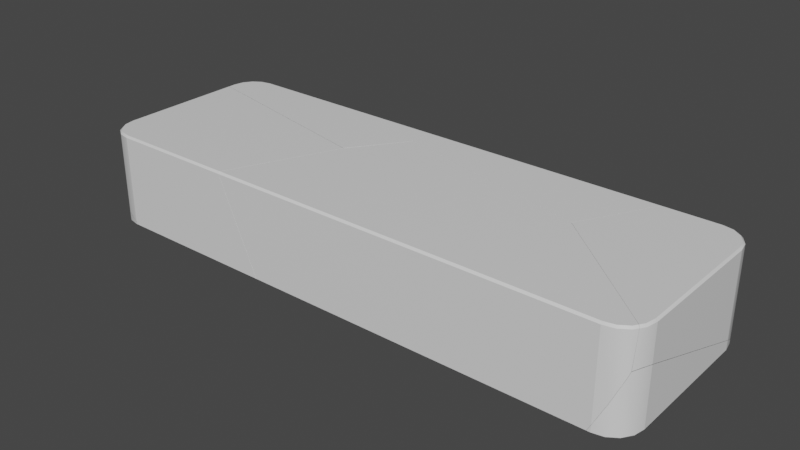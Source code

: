 # Source: 2x6x1_Fractured.blend  (saved by Blender 2.91.10; exported with 4.5.12 LTS)
import bpy
from mathutils import Matrix  # noqa: F401  (used for matrix-valued properties, if any)

bpy.ops.wm.read_factory_settings(use_empty=True)
scene = bpy.context.scene
scene.name = 'Scene'

# ---- collections
col_collection = bpy.data.collections.new('Collection'); scene.collection.children.link(col_collection)

# ---- materials (node trees are filled in below, after node groups)
mat_material_002 = bpy.data.materials.new('Material.002')
mat_material_002.alpha_threshold = 0.0
mat_material_002.use_transparent_shadow = False
mat_material_002.line_color = (0.0, 0.0, 0.0, 1.0)

# ---- material node trees
mat_material_002.use_nodes = True; mat_material_002.node_tree.nodes.clear()
_N = mat_material_002.node_tree.nodes; _L = mat_material_002.node_tree.links
n0 = _N.new('ShaderNodeOutputMaterial'); n0.name = 'Material Output'; n0.location = (300, 300)
n1 = _N.new('ShaderNodeBsdfPrincipled'); n1.name = 'Principled BSDF'; n1.location = (10, 300)
n1.distribution = 'GGX'
n1.subsurface_method = 'BURLEY'
n1.inputs[2].default_value = 0.4
n1.inputs[3].default_value = 1.45
n1.inputs[27].default_value = (0.0, 0.0, 0.0, 1.0)
n1.inputs[28].default_value = 1.0
_L.new(n1.outputs[0], n0.inputs[0])
n0.is_active_output = True

# ---- world
world_world = bpy.data.worlds.new('World'); scene.world = world_world
world_world.use_nodes = True; world_world.node_tree.nodes.clear()
_N = world_world.node_tree.nodes; _L = world_world.node_tree.links
n0 = _N.new('ShaderNodeOutputWorld'); n0.name = 'World Output'; n0.location = (300, 300)
n1 = _N.new('ShaderNodeBackground'); n1.name = 'Background'; n1.location = (10, 300)
n1.inputs[0].default_value = (0.05088, 0.05088, 0.05088, 1.0)
_L.new(n1.outputs[0], n0.inputs[0])
n0.is_active_output = True
world_world.color = (0.05088, 0.05088, 0.05088)
world_world.use_sun_shadow = False
world_world.sun_shadow_jitter_overblur = 0.0

# ---- meshes
me_2x6x1_fractured_cell_007 = bpy.data.meshes.new('2x6x1 Fractured_cell.007')
me_2x6x1_fractured_cell_007.from_pydata([(0.2759, 0.3429, 0.4474), (0.2959, 0.3449, 0.4274), (-0.002178, 0.621, 0.4474), (-0.0002082, 0.641, 0.4274), (0.2545, 0.4504, 0.4474), (0.2733, 0.4582, 0.4274), (0.1947, 0.5399, 0.4474), (0.2092, 0.5543, 0.4274), (0.1053, 0.5996, 0.4474), (0.1131, 0.6185, 0.4274), (0.2759, -1.061, 0.4474), (0.2959, -1.063, 0.4274), (0.2545, -1.168, 0.4474), (0.2733, -1.176, 0.4274), (-0.002178, 0.621, -0.5526), (-0.0002082, 0.641, -0.5326), (0.1053, 0.5996, -0.5526), (0.1131, 0.6185, -0.5326), (0.1947, 0.5399, -0.5526), (0.2092, 0.5543, -0.5326), (0.2395, -1.227, 0.4274), (-0.5702, 0.641, -0.5326), (-0.5647, 0.641, 0.4274), (-0.5755, 0.621, 0.4474), (-0.5669, 0.6369, 0.4316), (-0.5812, 0.621, -0.5526), (0.2959, -0.3534, -0.189), (0.2959, 0.3449, -0.4337), (0.2959, -1.063, 0.05971), (0.2231, 0.4974, -0.5526), (0.2461, 0.499, -0.5326), (0.2356, -1.233, 0.3217), (-0.313, -0.8353, -0.5526), (-1.015, -0.1708, -0.5526), (-1.036, -0.2094, -0.5526), (-0.3014, -0.8452, -0.5526), (-0.9984, -0.153, 0.4474), (0.2251, -1.212, 0.4474), (0.2733, 0.4582, -0.4937), (0.2532, 0.4883, -0.5224), (0.2261, -1.247, 0.06162), (0.2733, -1.176, 0.07921), (0.2545, 0.4504, 0.4474), (0.2759, 0.3429, 0.4474), (0.2959, 0.3449, 0.4274), (0.2733, 0.4582, 0.4274), (0.1947, 0.5399, 0.4474), (0.2092, 0.5543, 0.4274), (0.1053, 0.5996, 0.4474), (0.1131, 0.6185, 0.4274), (-0.002178, 0.621, 0.4474), (-0.0002082, 0.641, 0.4274), (0.2759, -1.061, 0.4474), (0.2545, -1.168, 0.4474), (0.2733, -1.176, 0.4274), (0.2959, -1.063, 0.4274), (0.1947, 0.5399, -0.5526), (0.1053, 0.5996, -0.5526), (0.1131, 0.6185, -0.5326), (0.2092, 0.5543, -0.5326), (-0.002178, 0.621, -0.5526), (-0.0002082, 0.641, -0.5326), (-0.5702, 0.641, -0.5326), (-0.5702, 0.641, -0.5326), (-0.5647, 0.641, 0.4274), (-0.5647, 0.641, 0.4274), (-1.015, -0.1708, -0.5526), (-0.5812, 0.621, -0.5526), (-0.5812, 0.621, -0.5526), (0.2231, 0.4974, -0.5526), (0.2231, 0.4974, -0.5526), (-0.3014, -0.8452, -0.5526), (-0.313, -0.8353, -0.5526), (-1.036, -0.2094, -0.5526), (0.2251, -1.212, 0.4474), (0.2251, -1.212, 0.4474), (-0.5755, 0.621, 0.4474), (-0.5755, 0.621, 0.4474), (-0.9984, -0.153, 0.4474), (0.2461, 0.499, -0.5326), (0.2461, 0.499, -0.5326), (0.2733, 0.4582, -0.4937), (0.2532, 0.4883, -0.5224), (0.2959, 0.3449, -0.4337), (0.2395, -1.227, 0.4274), (0.2395, -1.227, 0.4274), (0.2356, -1.233, 0.3217), (0.2261, -1.247, 0.06162), (0.2733, -1.176, 0.07921), (0.2959, -1.063, 0.05971), (-0.5669, 0.6369, 0.4316), (0.2959, -0.3534, -0.189)], [], [(7, 19, 17, 9), (42, 43, 44, 45), (46, 42, 45, 47), (48, 46, 47, 49), (50, 48, 49, 51), (52, 53, 54, 55), (43, 52, 55, 44), (56, 57, 58, 59), (57, 60, 61, 58), (9, 17, 15, 3), (3, 15, 62, 64), (66, 67, 14, 16, 18, 69, 71, 72, 73), (74, 12, 10, 0, 4, 6, 8, 2, 76, 78), (79, 19, 7, 5, 81, 82), (81, 5, 1, 83), (88, 13, 84, 86, 87), (89, 11, 13, 88), (85, 54, 53, 75), (77, 50, 51, 65, 90), (83, 1, 11, 89, 91), (59, 80, 70, 56), (63, 61, 60, 68), (24, 33, 34, 36, 23), (33, 24, 22, 21, 25), (30, 39, 26, 28, 41, 40, 35, 29), (40, 31, 32, 35), (27, 26, 39, 38), (37, 36, 34, 32, 31, 20)])
me_2x6x1_fractured_cell_007.polygons.foreach_set('use_smooth', [1, 1, 1, 1, 1, 1, 1, 1, 1, 1, 0, 1, 1, 1, 1, 1, 1, 1, 1, 0, 1, 1, 0, 0, 0, 0, 0, 0])
_k = set([(0, 4), (0, 10), (1, 5), (1, 11), (2, 8), (2, 76), (3, 9), (3, 64), (4, 6), (5, 7), (6, 8), (7, 9), (10, 12), (11, 13), (12, 74), (13, 84), (14, 16), (14, 67), (15, 17), (15, 62), (16, 18), (17, 19), (18, 69), (19, 79), (20, 31), (20, 37), (21, 22), (21, 25), (22, 24), (23, 24), (23, 36), (25, 33), (26, 27), (26, 28), (27, 38), (28, 41), (29, 30), (29, 35), (30, 39), (31, 40), (32, 34), (32, 35), (33, 34), (36, 37), (38, 39), (40, 41), (42, 43), (42, 46), (43, 52), (44, 45), (44, 55), (45, 47), (46, 48), (47, 49), (48, 50), (49, 51), (50, 77), (51, 65), (52, 53), (53, 75), (54, 55), (54, 85), (56, 57), (56, 70), (57, 60), (58, 59), (58, 61), (59, 80), (60, 68), (61, 63), (62, 64), (63, 68), (65, 90), (66, 67), (66, 73), (69, 71), (70, 80), (71, 72), (72, 73), (74, 78), (75, 85), (76, 78), (77, 90), (79, 82), (81, 82), (81, 83), (83, 91), (84, 86), (86, 87), (87, 88), (88, 89), (89, 91)])
me_2x6x1_fractured_cell_007.attributes.new('sharp_edge', 'BOOLEAN', 'EDGE').data.foreach_set('value', [ (min(e.vertices), max(e.vertices)) in _k for e in me_2x6x1_fractured_cell_007.edges])
_uv = me_2x6x1_fractured_cell_007.uv_layers.new(name='UVMap')
_uv.uv.foreach_set('vector', [0.626, 0.5036, 0.374, 0.5036, 0.37, 0.4857, 0.63, 0.4857, 0.6278, 0.523, 0.6271, 0.537, 0.6225, 0.537, 0.6234, 0.5228, 0.6304, 0.5054, 0.6278, 0.523, 0.6234, 0.5228, 0.626, 0.5036, 0.6359, 0.4907, 0.6304, 0.5054, 0.626, 0.5036, 0.63, 0.4857, 0.6608, 0.5009, 0.6359, 0.4907, 0.6326, 0.4857, 0.662, 0.5, 0.6271, 0.7128, 0.6278, 0.7269, 0.6234, 0.7272, 0.6225, 0.713, 0.6271, 0.537, 0.6271, 0.7128, 0.6225, 0.713, 0.6225, 0.537, 0.3696, 0.5054, 0.3641, 0.4907, 0.37, 0.4857, 0.374, 0.5036, 0.3641, 0.4907, 0.3392, 0.5009, 0.338, 0.5, 0.3674, 0.4857, 0.63, 0.4857, 0.37, 0.4857, 0.3775, 0.463, 0.6225, 0.463, 0.6225, 0.463, 0.3775, 0.463, 0.3775, 0.4444, 0.6225, 0.4446, 0.3129, 0.599, 0.3218, 0.4994, 0.3392, 0.5009, 0.3641, 0.4907, 0.3696, 0.5054, 0.3708, 0.5137, 0.3404, 0.6862, 0.34, 0.6849, 0.3121, 0.6039, 0.6291, 0.7355, 0.6278, 0.7269, 0.6271, 0.7128, 0.6271, 0.537, 0.6278, 0.523, 0.6304, 0.5054, 0.6359, 0.4907, 0.6608, 0.5009, 0.678, 0.4994, 0.6865, 0.5968, 0.3755, 0.5147, 0.374, 0.5036, 0.626, 0.5036, 0.6234, 0.5228, 0.3866, 0.5228, 0.3784, 0.5168, 0.3866, 0.5228, 0.6234, 0.5228, 0.6225, 0.537, 0.4027, 0.537, 0.5339, 0.7272, 0.6234, 0.7272, 0.6248, 0.7373, 0.5974, 0.7385, 0.5298, 0.7413, 0.5287, 0.713, 0.6225, 0.713, 0.6234, 0.7272, 0.5339, 0.7272, 0.6248, 0.7373, 0.6234, 0.7272, 0.6278, 0.7269, 0.6291, 0.7355, 0.678, 0.4994, 0.6608, 0.5009, 0.662, 0.5, 0.6804, 0.5, 0.6799, 0.4999, 0.4027, 0.537, 0.6225, 0.537, 0.6225, 0.713, 0.5287, 0.713, 0.4652, 0.6243, 0.374, 0.5036, 0.3755, 0.5147, 0.3708, 0.5137, 0.3696, 0.5054, 0.3194, 0.5, 0.338, 0.5, 0.3392, 0.5009, 0.3218, 0.4994, 1.0, 0.0602, 1.0, 0.9541, 0.9541, 0.9541, 0.04502, 0.04502, 0.9656, 0.04576, 0.9541, 0.9541, 0.0602, 0.0602, 0.06396, 0.05564, 0.9364, 0.05571, 0.9545, 0.07784, 0.09716, 0.009956, 0.09986, 0.0, 0.5147, 0.0, 0.8785, 0.05421, 0.9453, 0.09684, 1.0, 0.1734, 1.0, 0.9381, 0.107, 0.04467, 0.1734, 0.1734, 1.0, 0.1598, 1.0, 0.9548, 0.9381, 0.9381, 0.6551, 0.4845, 1.0, 0.4853, 1.0, 0.9001, 0.8188, 0.7041, 0.08859, 0.04544, 1.0, 0.04502, 1.0, 0.9541, 0.04524, 0.0, 0.8402, 0.0, 0.07724, 0.06363])
me_2x6x1_fractured_cell_007.materials.append(mat_material_002)
me_2x6x1_fractured_cell_007.use_remesh_fix_poles = True
me_2x6x1_fractured_cell_007.use_remesh_preserve_attributes = False
me_2x6x1_fractured_cell_007.use_mirror_vertex_groups = False
me_2x6x1_fractured_cell_007.update()
me_2x6x1_fractured_cell_007.normals_split_custom_set([tuple(v) for v in zip(*[iter([0.7071, 0.7071, 4.318e-09, 0.7071, 0.7071, 4.318e-09, 0.3827, 0.9239, 0.0, 0.3827, 0.9239, 0.0, 0.6469, 0.268, 0.7139, 0.702, 0.06914, 0.7088, 0.7066, 0.01022, 0.7076, 0.6469, 0.268, 0.7139, 0.4951, 0.4951, 0.7139, 0.6469, 0.268, 0.7139, 0.6469, 0.268, 0.7139, 0.4951, 0.4951, 0.7139, 0.268, 0.6469, 0.7139, 0.4951, 0.4951, 0.7139, 0.4951, 0.4951, 0.7139, 0.268, 0.6469, 0.7139, 0.06914, 0.702, 0.7088, 0.268, 0.6469, 0.7139, 0.268, 0.6469, 0.7139, 0.03965, 0.7039, 0.7092, 0.702, -0.06914, 0.7088, 0.6469, -0.268, 0.7139, 0.6469, -0.268, 0.7139, 0.7066, -0.01022, 0.7076, 0.702, 0.06914, 0.7088, 0.702, -0.06914, 0.7088, 0.7066, -0.01022, 0.7076, 0.7066, 0.01022, 0.7076, 0.4951, 0.4951, -0.7139, 0.268, 0.6469, -0.7139, 0.268, 0.6469, -0.7139, 0.4951, 0.4951, -0.7139, 0.268, 0.6469, -0.7139, 0.06914, 0.702, -0.7088, 0.07219, 0.7224, -0.6877, 0.268, 0.6469, -0.7139, 0.3827, 0.9239, 0.0, 0.3827, 0.9239, 0.0, 0.01481, 0.9999, 8.666e-06, 0.01481, 0.9999, -8.625e-06, 0.0, 1.0, 2.01e-08, 0.0, 1.0, 2.01e-08, 0.0, 1.0, 2.01e-08, 0.0, 1.0, 2.01e-08, 0.0, 0.0, -1.0, 0.0, 0.0, -1.0, 0.0, 0.0, -1.0, 0.0, 0.0, -1.0, 0.0, 0.0, -1.0, 0.0, 0.0, -1.0, 0.0, 0.0, -1.0, 0.0, 0.0, -1.0, 0.0, 0.0, -1.0, 1.982e-08, 0.0, 1.0, 1.982e-08, 0.0, 1.0, 1.982e-08, 0.0, 1.0, 1.982e-08, 0.0, 1.0, 1.982e-08, 0.0, 1.0, 1.982e-08, 0.0, 1.0, 1.982e-08, 0.0, 1.0, 1.982e-08, 0.0, 1.0, 1.982e-08, 0.0, 1.0, 1.982e-08, 0.0, 1.0, 0.8315, 0.5556, 8.47e-09, 0.7071, 0.7071, 4.318e-09, 0.7071, 0.7071, 4.318e-09, 0.9239, 0.3827, 4.318e-09, 0.8955, 0.445, 5.793e-09, 0.8315, 0.5556, 8.47e-09, 0.8955, 0.445, 5.793e-09, 0.9239, 0.3827, 4.318e-09, 0.9808, 0.1951, 0.0, 0.9808, 0.1951, 0.0, 0.9231, -0.3846, 0.0, 0.9239, -0.3827, 0.0, 0.8315, -0.5556, 0.0, 0.8315, -0.5556, 0.0, 0.8315, -0.5556, 0.0, 0.9808, -0.1951, 0.0, 0.9808, -0.1951, 0.0, 0.9239, -0.3827, 0.0, 0.9231, -0.3846, 0.0, 0.5879, -0.3928, 0.7071, 0.6469, -0.268, 0.7139, 0.6469, -0.268, 0.7139, 0.5879, -0.3928, 0.7071, 1.447e-08, 0.7071, 0.7071, 0.06914, 0.702, 0.7088, 0.03965, 0.7039, 0.7092, 1.447e-08, 0.7071, 0.7071, 1.447e-08, 0.7071, 0.7071, 1.0, 8.613e-09, 0.0, 1.0, 8.613e-09, 0.0, 1.0, 8.613e-09, 0.0, 1.0, 8.613e-09, 0.0, 1.0, 8.613e-09, 0.0, 0.4951, 0.4951, -0.7139, 0.5879, 0.3928, -0.7071, 0.5879, 0.3928, -0.7071, 0.4951, 0.4951, -0.7139, 0.0, 0.7071, -0.7071, 0.07219, 0.7224, -0.6877, 0.06914, 0.702, -0.7088, 0.0, 0.7071, -0.7071, -0.8775, 0.4795, 0.006044, -0.8775, 0.4795, 0.006044, -0.8775, 0.4795, 0.006044, -0.8775, 0.4795, 0.006044, -0.8775, 0.4795, 0.006044, -0.877, 0.4804, 0.005029, -0.877, 0.4804, 0.005029, -0.877, 0.4804, 0.005029, -0.877, 0.4804, 0.005029, -0.877, 0.4804, 0.005029, 0.6462, -0.2525, -0.7202, 0.6462, -0.2525, -0.7202, 0.6462, -0.2525, -0.7202, 0.6462, -0.2525, -0.7202, 0.6462, -0.2525, -0.7202, 0.6462, -0.2525, -0.7202, 0.6462, -0.2525, -0.7202, 0.6462, -0.2525, -0.7202, -0.6511, -0.7562, 0.0647, -0.6511, -0.7562, 0.0647, -0.6511, -0.7562, 0.0647, -0.6511, -0.7562, 0.0647, 0.6477, -0.252, -0.7191, 0.6477, -0.252, -0.7191, 0.6477, -0.252, -0.7191, 0.6477, -0.252, -0.7191, -0.6531, -0.7543, 0.06698, -0.6531, -0.7543, 0.06698, -0.6531, -0.7543, 0.06698, -0.6531, -0.7543, 0.06698, -0.6531, -0.7543, 0.06698, -0.6531, -0.7543, 0.06698])] * 3)])
me_2x6x1_fractured_cell_008 = bpy.data.meshes.new('2x6x1 Fractured_cell.008')
me_2x6x1_fractured_cell_008.from_pydata([(0.1102, -0.0371, -0.02691), (0.1082, -0.0571, -0.006913), (-0.005091, -0.03456, -0.006913), (0.002713, -0.01572, -0.02691), (-0.1012, 0.02962, -0.006913), (-0.08673, 0.04404, -0.02691), (0.1082, -0.0571, 0.01708), (-0.005091, -0.03456, 0.08209), (0.1245, -0.0371, -0.02691), (-0.1328, 0.113, -0.02691), (0.1358, -0.0571, -0.006913), (-0.1012, 0.02962, 0.06995), (-0.1576, 0.1141, -0.006913), (0.002713, -0.01572, -0.02691), (0.1102, -0.0371, -0.02691), (0.1082, -0.0571, -0.006913), (-0.005091, -0.03456, -0.006913), (-0.08673, 0.04404, -0.02691), (-0.1012, 0.02962, -0.006913), (0.1082, -0.0571, 0.01708), (-0.005091, -0.03456, 0.08209), (0.1245, -0.0371, -0.02691), (0.1245, -0.0371, -0.02691), (-0.1328, 0.113, -0.02691), (-0.1328, 0.113, -0.02691), (0.1358, -0.0571, -0.006913), (0.1358, -0.0571, -0.006913), (-0.1012, 0.02962, 0.06995), (-0.1576, 0.1141, -0.006913), (-0.1576, 0.1141, -0.006913)], [], [(13, 14, 15, 16), (17, 13, 16, 18), (20, 2, 1, 19), (21, 0, 3, 5, 23), (19, 1, 25), (27, 28, 4), (27, 4, 2, 20), (17, 18, 29, 24), (26, 15, 14, 22), (10, 8, 9, 12, 11, 7, 6)])
me_2x6x1_fractured_cell_008.polygons.foreach_set('use_smooth', [1, 1, 1, 1, 0, 1, 1, 1, 1, 0])
_k = set([(0, 3), (0, 21), (1, 2), (1, 25), (2, 4), (3, 5), (4, 28), (5, 23), (6, 7), (6, 10), (7, 11), (8, 9), (8, 10), (9, 12), (11, 12), (13, 14), (13, 17), (14, 22), (15, 16), (15, 26), (16, 18), (17, 24), (18, 29), (19, 20), (19, 25), (20, 27), (21, 23), (22, 26), (24, 29), (27, 28)])
me_2x6x1_fractured_cell_008.attributes.new('sharp_edge', 'BOOLEAN', 'EDGE').data.foreach_set('value', [ (min(e.vertices), max(e.vertices)) in _k for e in me_2x6x1_fractured_cell_008.edges])
_uv = me_2x6x1_fractured_cell_008.uv_layers.new(name='UVMap')
_uv.uv.foreach_set('vector', [0.1489, 0.7447, 0.1624, 0.7474, 0.162, 0.75, 0.1478, 0.7472, 0.1377, 0.7373, 0.1489, 0.7447, 0.1478, 0.7472, 0.1358, 0.7392, 0.4002, 0.9772, 0.3775, 0.9772, 0.3775, 0.963, 0.3836, 0.963, 0.1628, 0.7474, 0.1624, 0.7474, 0.1489, 0.7447, 0.1377, 0.7373, 0.132, 0.7286, 0.3836, 0.963, 0.3775, 0.963, 0.3775, 0.9621, 0.3971, 0.0, 0.3775, 0.02008, 0.3775, 0.0, 0.3971, 1.0, 0.3775, 1.0, 0.3775, 0.9772, 0.4002, 0.9772, 0.1377, 0.7373, 0.1358, 0.7392, 0.1288, 0.7286, 0.132, 0.7286, 0.1629, 0.75, 0.162, 0.75, 0.1624, 0.7474, 0.1628, 0.7474, 0.8514, 0.1589, 0.8939, 0.2224, 0.8931, 0.699, 0.8505, 0.7022, 0.687, 0.434, 0.6614, 0.2302, 0.8002, 0.1588])
me_2x6x1_fractured_cell_008.materials.append(mat_material_002)
me_2x6x1_fractured_cell_008.use_remesh_fix_poles = True
me_2x6x1_fractured_cell_008.use_remesh_preserve_attributes = False
me_2x6x1_fractured_cell_008.use_mirror_vertex_groups = False
me_2x6x1_fractured_cell_008.update()
me_2x6x1_fractured_cell_008.normals_split_custom_set([tuple(v) for v in zip(*[iter([-0.268, -0.6469, -0.7139, -0.06914, -0.702, -0.7088, -0.07219, -0.7224, -0.6877, -0.268, -0.6469, -0.7139, -0.4951, -0.4951, -0.7139, -0.268, -0.6469, -0.7139, -0.268, -0.6469, -0.7139, -0.4951, -0.4951, -0.7139, -0.4122, -0.9111, 0.0, -0.3827, -0.9239, 0.0, -0.1951, -0.9808, 0.0, -0.1951, -0.9808, 0.0, 0.0, 0.0, -1.0, 0.0, 0.0, -1.0, 0.0, 0.0, -1.0, 0.0, 0.0, -1.0, 0.0, 0.0, -1.0, 0.0, -1.0, 0.0, 0.0, -1.0, 0.0, 0.0, -1.0, 0.0, -0.6653, -0.7466, 0.0, -0.8315, -0.5556, 0.0, -0.7071, -0.7071, 0.0, -0.6653, -0.7466, 0.0, -0.7071, -0.7071, 0.0, -0.3827, -0.9239, 0.0, -0.4122, -0.9111, 0.0, -0.4951, -0.4951, -0.7139, -0.4951, -0.4951, -0.7139, -0.5879, -0.3928, -0.7071, -0.5879, -0.3928, -0.7071, 0.0, -0.7071, -0.7071, -0.07219, -0.7224, -0.6877, -0.06914, -0.702, -0.7088, 0.0, -0.7071, -0.7071, 0.4361, 0.7475, 0.501, 0.4361, 0.7475, 0.501, 0.4361, 0.7475, 0.501, 0.4361, 0.7475, 0.501, 0.4361, 0.7475, 0.501, 0.4361, 0.7475, 0.501, 0.4361, 0.7475, 0.501])] * 3)])
me_2x6x1_fractured_cell_001 = bpy.data.meshes.new('2x6x1 Fractured_cell.001')
me_2x6x1_fractured_cell_001.from_pydata([(-0.5818, -0.6289, 0.6342), (-0.6018, -0.6309, 0.6142), (-0.3038, -0.907, 0.6342), (-0.3057, -0.927, 0.6142), (-0.5604, -0.7364, 0.6342), (-0.5793, -0.7442, 0.6142), (-0.5007, -0.8258, 0.6342), (-0.5151, -0.8403, 0.6142), (-0.4112, -0.8856, 0.6342), (-0.419, -0.9045, 0.6142), (-0.5818, 0.7749, -0.3658), (-0.6018, 0.7769, -0.3458), (-0.3057, 1.073, -0.3458), (-0.3038, 1.053, -0.3658), (-0.5604, 0.8824, -0.3658), (-0.5793, 0.8902, -0.3458), (-0.5007, 0.9719, -0.3658), (-0.5151, 0.9863, -0.3458), (-0.4112, 1.032, -0.3658), (-0.419, 1.05, -0.3458), (-0.6018, -0.6309, -0.3458), (-0.5818, -0.6289, -0.3658), (-0.5793, -0.7442, -0.3458), (-0.5604, -0.7364, -0.3658), (2.162, 0.6817, -0.2688), (0.6171, 1.073, -0.3458), (-0.3057, 1.073, -0.0351), (-0.3057, -0.927, -0.3187), (-0.6018, 0.7136, 0.6142), (-0.419, -0.9045, -0.2535), (-0.5818, 0.6961, 0.6342), (1.048, -0.927, 0.6142), (1.048, -0.907, 0.6342), (-0.5497, -0.7524, -0.3658), (-0.5745, -0.7514, -0.3458), (0.7671, 1.053, -0.3658), (2.183, 0.7408, -0.3658), (2.197, 0.6673, -0.3658), (2.163, 0.7451, -0.3658), (-0.2858, -0.907, -0.3658), (1.71, -0.4133, -0.3658), (1.487, -0.907, -0.3658), (-0.2746, -0.927, -0.3458), (1.469, -0.927, -0.3458), (1.559, 0.2234, 0.6342), (-0.5151, -0.8403, -0.2653), (-0.5151, 0.9863, 0.168), (-0.5793, 0.8902, 0.3365), (-0.6018, 0.7769, 0.5174), (-0.419, 1.05, 0.03751), (-0.3038, -0.907, 0.6342), (-0.4112, -0.8856, 0.6342), (-0.419, -0.9045, 0.6142), (-0.3057, -0.927, 0.6142), (-0.5007, -0.8258, 0.6342), (-0.5151, -0.8403, 0.6142), (-0.5604, -0.7364, 0.6342), (-0.5793, -0.7442, 0.6142), (-0.5818, -0.6289, 0.6342), (-0.6018, -0.6309, 0.6142), (-0.5818, -0.6289, -0.3658), (-0.5604, -0.7364, -0.3658), (-0.5793, -0.7442, -0.3458), (-0.6018, -0.6309, -0.3458), (-0.3038, 1.053, -0.3658), (-0.4112, 1.032, -0.3658), (-0.419, 1.05, -0.3458), (-0.3057, 1.073, -0.3458), (-0.5007, 0.9719, -0.3658), (-0.5151, 0.9863, -0.3458), (-0.5604, 0.8824, -0.3658), (-0.5793, 0.8902, -0.3458), (-0.5818, 0.7749, -0.3658), (-0.6018, 0.7769, -0.3458), (0.6171, 1.073, -0.3458), (0.6171, 1.073, -0.3458), (-0.3057, 1.073, -0.0351), (-0.419, -0.9045, -0.2535), (-0.3057, -0.927, -0.3187), (0.7671, 1.053, -0.3658), (0.7671, 1.053, -0.3658), (1.559, 0.2234, 0.6342), (-0.5818, 0.6961, 0.6342), (-0.5818, 0.6961, 0.6342), (2.163, 0.7451, -0.3658), (2.183, 0.7408, -0.3658), (2.197, 0.6673, -0.3658), (1.71, -0.4133, -0.3658), (1.487, -0.907, -0.3658), (1.487, -0.907, -0.3658), (-0.2858, -0.907, -0.3658), (-0.2858, -0.907, -0.3658), (-0.5497, -0.7524, -0.3658), (-0.5497, -0.7524, -0.3658), (1.048, -0.907, 0.6342), (1.048, -0.907, 0.6342), (1.048, -0.927, 0.6142), (1.048, -0.927, 0.6142), (-0.2746, -0.927, -0.3458), (-0.2746, -0.927, -0.3458), (1.469, -0.927, -0.3458), (1.469, -0.927, -0.3458), (-0.5745, -0.7514, -0.3458), (-0.5745, -0.7514, -0.3458), (-0.5151, -0.8403, -0.2653), (-0.5793, 0.8902, 0.3365), (-0.5151, 0.9863, 0.168), (-0.6018, 0.7769, 0.5174), (-0.6018, 0.7136, 0.6142), (-0.6018, 0.7136, 0.6142), (-0.419, 1.05, 0.03751)], [], [(22, 5, 1, 20), (50, 51, 52, 53), (51, 54, 55, 52), (54, 56, 57, 55), (56, 58, 59, 57), (60, 61, 62, 63), (64, 65, 66, 67), (65, 68, 69, 66), (68, 70, 71, 69), (70, 72, 73, 71), (63, 73, 72, 60), (74, 12, 76), (78, 3, 9, 77), (23, 21, 10, 14, 16, 18, 13, 79, 84, 85, 86, 87, 88, 90, 92), (8, 2, 94, 81, 82, 0, 4, 6), (96, 3, 78, 98, 100), (22, 102, 104, 7, 5), (17, 15, 105, 106), (15, 11, 107, 105), (1, 108, 107, 11, 20), (19, 17, 106, 110), (77, 9, 7, 104), (12, 19, 110, 76), (109, 59, 58, 83), (50, 53, 97, 95), (62, 61, 93, 103), (80, 64, 67, 75), (91, 89, 101, 99), (41, 40, 24, 44, 32, 31, 43), (36, 24, 37), (44, 24, 36, 38), (37, 24, 40), (30, 44, 38, 35, 25, 26, 49, 46, 47, 48, 28), (27, 29, 45, 34, 33, 39, 42)])
me_2x6x1_fractured_cell_001.polygons.foreach_set('use_smooth', [1, 1, 1, 1, 1, 1, 1, 1, 1, 1, 1, 0, 1, 1, 1, 0, 1, 1, 1, 0, 1, 1, 1, 1, 1, 1, 1, 1, 0, 0, 0, 0, 0, 0])
_k = set([(0, 4), (0, 82), (1, 5), (1, 108), (2, 8), (2, 94), (3, 9), (3, 96), (4, 6), (5, 7), (6, 8), (7, 9), (10, 14), (10, 21), (11, 15), (11, 20), (12, 19), (12, 74), (13, 18), (13, 79), (14, 16), (15, 17), (16, 18), (17, 19), (20, 22), (21, 23), (22, 102), (23, 92), (25, 26), (25, 35), (26, 49), (27, 29), (27, 42), (28, 30), (28, 48), (29, 45), (30, 44), (31, 32), (31, 43), (32, 44), (33, 34), (33, 39), (34, 45), (35, 38), (36, 37), (36, 38), (37, 40), (39, 42), (40, 41), (41, 43), (46, 47), (46, 49), (47, 48), (50, 51), (50, 95), (51, 54), (52, 53), (52, 55), (53, 97), (54, 56), (55, 57), (56, 58), (57, 59), (58, 83), (59, 109), (60, 61), (60, 72), (61, 93), (62, 63), (62, 103), (63, 73), (64, 65), (64, 80), (65, 68), (66, 67), (66, 69), (67, 75), (68, 70), (69, 71), (70, 72), (71, 73), (74, 76), (75, 80), (76, 110), (77, 78), (77, 104), (78, 98), (79, 84), (81, 82), (81, 94), (83, 109), (84, 85), (85, 86), (86, 87), (87, 88), (88, 90), (89, 91), (89, 101), (90, 92), (91, 99), (93, 103), (95, 97), (96, 100), (98, 100), (99, 101), (102, 104), (105, 106), (105, 107), (106, 110), (107, 108)])
me_2x6x1_fractured_cell_001.attributes.new('sharp_edge', 'BOOLEAN', 'EDGE').data.foreach_set('value', [ (min(e.vertices), max(e.vertices)) in _k for e in me_2x6x1_fractured_cell_001.edges])
_uv = me_2x6x1_fractured_cell_001.uv_layers.new(name='UVMap')
_uv.uv.foreach_set('vector', [0.3775, 0.02285, 0.6225, 0.02285, 0.6225, 0.03701, 0.3775, 0.03701, 0.8376, 0.7474, 0.8511, 0.7447, 0.8522, 0.7472, 0.838, 0.75, 0.8511, 0.7447, 0.8623, 0.7373, 0.8642, 0.7392, 0.8522, 0.7472, 0.8623, 0.7373, 0.8697, 0.7261, 0.8722, 0.7272, 0.8642, 0.7392, 0.8697, 0.7261, 0.8724, 0.7126, 0.875, 0.713, 0.8722, 0.7272, 0.1276, 0.7126, 0.1303, 0.7261, 0.1278, 0.7272, 0.125, 0.713, 0.1772, 0.4871, 0.2854, 0.3656, 0.2993, 0.3495, 0.162, 0.5, 0.2854, 0.3656, 0.2914, 0.3446, 0.2994, 0.3369, 0.3033, 0.3495, 0.2914, 0.3446, 0.2773, 0.3494, 0.2968, 0.3257, 0.2994, 0.3369, 0.2773, 0.3494, 0.1434, 0.5186, 0.125, 0.537, 0.2926, 0.3257, 0.125, 0.713, 0.125, 0.537, 0.1434, 0.5186, 0.1276, 0.7126, 0.3775, 0.317, 0.3775, 0.287, 0.4568, 0.287, 0.3844, 0.963, 0.6225, 0.963, 0.6225, 0.9772, 0.4011, 0.9772, 0.1303, 0.7261, 0.1276, 0.7126, 0.1434, 0.5186, 0.2773, 0.3494, 0.2914, 0.3446, 0.2854, 0.3656, 0.1772, 0.4871, 0.2093, 0.4898, 0.2503, 0.5328, 0.2508, 0.5334, 0.2511, 0.5428, 0.2307, 0.6824, 0.2209, 0.7479, 0.163, 0.7474, 0.1316, 0.7281, 0.8511, 0.7447, 0.8376, 0.7474, 0.7934, 0.7478, 0.7709, 0.5981, 0.8575, 0.5295, 0.8724, 0.7126, 0.8697, 0.7261, 0.8623, 0.7373, 0.6225, 0.9189, 0.6225, 0.963, 0.3844, 0.963, 0.3775, 0.962, 0.3775, 0.9052, 0.3775, 0.02285, 0.3775, 0.02114, 0.398, 0.0, 0.6225, 0.0, 0.6225, 0.02285, 0.2994, 0.3369, 0.2968, 0.3257, 0.5857, 0.3257, 0.5141, 0.3369, 0.2968, 0.3257, 0.3775, 0.213, 0.5978, 0.213, 0.5857, 0.3257, 0.6225, 0.03701, 0.6225, 0.2051, 0.5978, 0.213, 0.3775, 0.213, 0.3775, 0.03701, 0.3033, 0.3495, 0.2994, 0.3369, 0.5141, 0.3369, 0.4604, 0.3495, 0.4011, 0.9772, 0.6225, 0.9772, 0.6225, 1.0, 0.398, 1.0, 0.3775, 0.287, 0.3033, 0.3495, 0.4604, 0.3495, 0.4568, 0.287, 0.875, 0.5449, 0.875, 0.713, 0.8724, 0.7126, 0.8575, 0.5295, 0.8376, 0.7474, 0.838, 0.75, 0.7939, 0.75, 0.7934, 0.7478, 0.1278, 0.7272, 0.1303, 0.7261, 0.1316, 0.7281, 0.1284, 0.728, 0.2093, 0.4898, 0.1772, 0.4871, 0.162, 0.5, 0.192, 0.5, 0.163, 0.7474, 0.2209, 0.7479, 0.2198, 0.75, 0.163, 0.75, 0.9886, 0.9447, 0.66, 0.66, 0.0, 0.0, 0.9474, 0.0, 0.9406, 0.04519, 0.9576, 0.06337, 0.9571, 0.9364, 0.6607, 0.6607, 0.0, 0.0, 0.661, 0.0, 0.05257, 0.0, 1.0, 0.0, 1.0, 0.6607, 0.9547, 0.9547, 0.661, 0.661, 0.0, 0.0, 0.66, 0.0, 0.04543, 0.03737, 1.0, 0.04555, 1.0, 0.9547, 0.9543, 0.8127, 0.9361, 0.8743, 0.3887, 0.2766, 0.3488, 0.1859, 0.4164, 0.1091, 0.5814, 0.05774, 0.8187, 0.03971, 0.9613, 0.03972, 0.7942, 0.6364, 0.6567, 0.428, 0.682, 0.2514, 0.8523, 0.1422, 0.8945, 0.1877, 0.8938, 0.673, 0.8514, 0.6936])
me_2x6x1_fractured_cell_001.materials.append(mat_material_002)
me_2x6x1_fractured_cell_001.use_remesh_fix_poles = True
me_2x6x1_fractured_cell_001.use_remesh_preserve_attributes = False
me_2x6x1_fractured_cell_001.use_mirror_vertex_groups = False
me_2x6x1_fractured_cell_001.update()
me_2x6x1_fractured_cell_001.normals_split_custom_set([tuple(v) for v in zip(*[iter([-0.9239, -0.3827, 0.0, -0.9239, -0.3827, 0.0, -0.9999, -0.01481, -8.666e-06, -0.9999, -0.01481, 8.625e-06, -0.06914, -0.702, 0.7088, -0.268, -0.6469, 0.7139, -0.268, -0.6469, 0.7139, -0.03965, -0.7039, 0.7092, -0.268, -0.6469, 0.7139, -0.4951, -0.4951, 0.7139, -0.4951, -0.4951, 0.7139, -0.268, -0.6469, 0.7139, -0.4951, -0.4951, 0.7139, -0.6469, -0.268, 0.7139, -0.6469, -0.268, 0.7139, -0.4951, -0.4951, 0.7139, -0.6469, -0.268, 0.7139, -0.702, -0.06914, 0.7088, -0.7224, -0.07219, 0.6877, -0.6469, -0.268, 0.7139, -0.702, -0.06914, -0.7088, -0.6469, -0.268, -0.7139, -0.6469, -0.268, -0.7139, -0.7066, -0.01022, -0.7076, -0.06914, 0.702, -0.7088, -0.268, 0.6469, -0.7139, -0.268, 0.6469, -0.7139, -0.03965, 0.7039, -0.7092, -0.268, 0.6469, -0.7139, -0.4951, 0.4951, -0.7139, -0.4951, 0.4951, -0.7139, -0.268, 0.6469, -0.7139, -0.4951, 0.4951, -0.7139, -0.6469, 0.268, -0.7139, -0.6469, 0.268, -0.7139, -0.4951, 0.4951, -0.7139, -0.6469, 0.268, -0.7139, -0.702, 0.06914, -0.7088, -0.7066, 0.01022, -0.7076, -0.6469, 0.268, -0.7139, -0.7066, -0.01022, -0.7076, -0.7066, 0.01022, -0.7076, -0.702, 0.06914, -0.7088, -0.702, -0.06914, -0.7088, 0.0, 1.0, 0.0, 0.0, 1.0, 0.0, 0.0, 1.0, 0.0, -0.1951, -0.9808, 0.0, -0.1951, -0.9808, 0.0, -0.3827, -0.9239, 0.0, -0.3624, -0.932, 0.0, -2.421e-09, 0.0, -1.0, -2.421e-09, 0.0, -1.0, -2.421e-09, 0.0, -1.0, -2.421e-09, 0.0, -1.0, -2.421e-09, 0.0, -1.0, -2.421e-09, 0.0, -1.0, -2.421e-09, 0.0, -1.0, -2.421e-09, 0.0, -1.0, -2.421e-09, 0.0, -1.0, -2.421e-09, 0.0, -1.0, -2.421e-09, 0.0, -1.0, -2.421e-09, 0.0, -1.0, -2.421e-09, 0.0, -1.0, -2.421e-09, 0.0, -1.0, -2.421e-09, 0.0, -1.0, -2.702e-08, 0.0, 1.0, -2.702e-08, 0.0, 1.0, -2.702e-08, 0.0, 1.0, -2.702e-08, 0.0, 1.0, -2.702e-08, 0.0, 1.0, -2.702e-08, 0.0, 1.0, -2.702e-08, 0.0, 1.0, -2.702e-08, 0.0, 1.0, 0.0, -1.0, 0.0, 0.0, -1.0, 0.0, 0.0, -1.0, 0.0, 0.0, -1.0, 0.0, 0.0, -1.0, 0.0, -0.9239, -0.3827, 0.0, -0.8315, -0.5556, 0.0, -0.735, -0.678, 0.0, -0.7071, -0.7071, 0.0, -0.9239, -0.3827, 0.0, -0.7071, 0.7071, 0.0, -0.9239, 0.3827, 0.0, -0.9638, 0.2665, 0.0, -0.7806, 0.6251, 0.0, -0.9239, 0.3827, 0.0, -0.9808, 0.1951, 0.0, -0.9808, 0.1951, 0.0, -0.9638, 0.2665, 0.0, -1.0, -4.42e-08, 0.0, -1.0, -4.42e-08, 0.0, -1.0, -4.42e-08, 0.0, -1.0, -4.42e-08, 0.0, -1.0, -4.42e-08, 0.0, -0.3827, 0.9239, 0.0, -0.7071, 0.7071, 0.0, -0.7806, 0.6251, 0.0, -0.4566, 0.8897, 0.0, -0.3624, -0.932, 0.0, -0.3827, -0.9239, 0.0, -0.7071, -0.7071, 0.0, -0.735, -0.678, 0.0, -0.1951, 0.9808, 0.0, -0.3827, 0.9239, 0.0, -0.4566, 0.8897, 0.0, -0.1951, 0.9808, 0.0, -0.7071, 0.0, 0.7071, -0.7224, -0.07219, 0.6877, -0.702, -0.06914, 0.7088, -0.7071, 0.0, 0.7071, -0.06914, -0.702, 0.7088, -0.03965, -0.7039, 0.7092, 0.0, -0.7071, 0.7071, 0.0, -0.7071, 0.7071, -0.6469, -0.268, -0.7139, -0.6469, -0.268, -0.7139, -0.5879, -0.3928, -0.7071, -0.5879, -0.3928, -0.7071, 0.0, 0.7071, -0.7071, -0.06914, 0.702, -0.7088, -0.03965, 0.7039, -0.7092, 0.0, 0.7071, -0.7071, 0.0, -0.7071, -0.7071, 0.0, -0.7071, -0.7071, 0.0, -0.7071, -0.7071, 0.0, -0.7071, -0.7071, 0.8464, -0.3821, 0.3711, 0.8464, -0.3821, 0.3711, 0.8464, -0.3821, 0.3711, 0.8464, -0.3821, 0.3711, 0.8464, -0.3821, 0.3711, 0.8464, -0.3821, 0.3711, 0.8464, -0.3821, 0.3711, 0.9299, 0.1881, 0.3161, 0.9299, 0.1881, 0.3161, 0.9299, 0.1881, 0.3161, 0.1838, 0.8215, 0.5397, 0.1838, 0.8215, 0.5397, 0.1838, 0.8215, 0.5397, 0.1838, 0.8215, 0.5397, 0.8467, -0.3821, 0.3702, 0.8467, -0.3821, 0.3702, 0.8467, -0.3821, 0.3702, 0.1815, 0.8227, 0.5387, 0.1815, 0.8227, 0.5387, 0.1815, 0.8227, 0.5387, 0.1815, 0.8227, 0.5387, 0.1815, 0.8227, 0.5387, 0.1815, 0.8227, 0.5387, 0.1815, 0.8227, 0.5387, 0.1815, 0.8227, 0.5387, 0.1815, 0.8227, 0.5387, 0.1815, 0.8227, 0.5387, 0.1815, 0.8227, 0.5387, -0.4371, -0.7464, -0.5018, -0.4371, -0.7464, -0.5018, -0.4371, -0.7464, -0.5018, -0.4371, -0.7464, -0.5018, -0.4371, -0.7464, -0.5018, -0.4371, -0.7464, -0.5018, -0.4371, -0.7464, -0.5018])] * 3)])
me_2x6x1_fractured_cell_002 = bpy.data.meshes.new('2x6x1 Fractured_cell.002')
me_2x6x1_fractured_cell_002.from_pydata([(-0.8374, 0.141, 0.3709), (-0.8394, 0.161, 0.3509), (-1.115, -0.1371, 0.3709), (-1.135, -0.1351, 0.3509), (-0.9449, 0.1196, 0.3709), (-0.9527, 0.1384, 0.3509), (-1.034, 0.05981, 0.3709), (-1.049, 0.07423, 0.3509), (-1.094, -0.02963, 0.3709), (-1.113, -0.02183, 0.3509), (1.628, -0.2292, -0.5287), (1.423, 0.141, 0.3709), (-0.8394, 0.161, -0.2944), (-0.7793, 0.161, -0.3147), (1.427, 0.161, 0.3509), (0.09558, 0.161, -0.6091), (1.64, 0.161, -0.6091), (1.435, 0.161, 0.3135), (-1.135, -0.1962, 0.3509), (-1.115, -0.2137, 0.3709), (1.324, -0.09767, -0.6291), (0.2454, 0.141, -0.6291), (1.646, 0.06517, -0.6291), (1.648, -0.1689, -0.6291), (1.629, -0.1648, -0.6291), (1.645, 0.141, -0.6291), (1.426, -0.1233, 0.3709), (1.024, -0.6858, 0.3709), (-1.049, 0.07423, -0.09136), (-1.113, -0.02183, 0.07699), (-1.135, -0.1351, 0.2576), (-0.9527, 0.1384, -0.2218), (-0.9449, 0.1196, 0.3709), (-0.8374, 0.141, 0.3709), (-0.8394, 0.161, 0.3509), (-0.9527, 0.1384, 0.3509), (-1.034, 0.05981, 0.3709), (-1.049, 0.07423, 0.3509), (-1.094, -0.02963, 0.3709), (-1.113, -0.02183, 0.3509), (-1.115, -0.1371, 0.3709), (-1.135, -0.1351, 0.3509), (-0.7793, 0.161, -0.3147), (-0.8394, 0.161, -0.2944), (1.427, 0.161, 0.3509), (1.427, 0.161, 0.3509), (1.435, 0.161, 0.3135), (1.64, 0.161, -0.6091), (1.64, 0.161, -0.6091), (0.09558, 0.161, -0.6091), (0.09558, 0.161, -0.6091), (1.629, -0.1648, -0.6291), (1.324, -0.09767, -0.6291), (0.2454, 0.141, -0.6291), (0.2454, 0.141, -0.6291), (1.645, 0.141, -0.6291), (1.645, 0.141, -0.6291), (1.646, 0.06517, -0.6291), (1.648, -0.1689, -0.6291), (1.426, -0.1233, 0.3709), (1.423, 0.141, 0.3709), (1.423, 0.141, 0.3709), (-1.115, -0.2137, 0.3709), (-1.115, -0.2137, 0.3709), (1.024, -0.6858, 0.3709), (-1.049, 0.07423, -0.09136), (-1.113, -0.02183, 0.07699), (-1.135, -0.1351, 0.2576), (-1.135, -0.1962, 0.3509), (-1.135, -0.1962, 0.3509), (-0.9527, 0.1384, -0.2218)], [], [(32, 33, 34, 35), (36, 32, 35, 37), (38, 36, 37, 39), (40, 38, 39, 41), (42, 43, 1, 44, 46, 47, 49), (51, 52, 53, 55, 57, 58), (27, 59, 60, 0, 4, 6, 8, 2, 62), (66, 9, 7, 65), (67, 3, 9, 66), (67, 68, 3), (65, 7, 5, 70), (70, 5, 1, 43), (34, 33, 61, 45), (63, 40, 41, 69), (56, 54, 50, 48), (10, 23, 22), (10, 64, 24, 23), (21, 20, 13, 15), (22, 25, 16, 17, 10), (11, 26, 10, 17, 14), (64, 10, 26), (19, 18, 30, 29, 28, 31, 12, 13, 20, 24, 64)])
me_2x6x1_fractured_cell_002.polygons.foreach_set('use_smooth', [1, 1, 1, 1, 0, 1, 1, 1, 1, 0, 1, 1, 1, 1, 1, 0, 0, 0, 0, 0, 0, 0])
_k = set([(0, 4), (0, 60), (1, 5), (1, 44), (2, 8), (2, 62), (3, 9), (3, 68), (4, 6), (5, 7), (6, 8), (7, 9), (11, 14), (11, 26), (12, 13), (12, 31), (13, 15), (14, 17), (15, 21), (16, 17), (16, 25), (18, 19), (18, 30), (19, 64), (20, 21), (20, 24), (22, 23), (22, 25), (23, 24), (26, 64), (27, 59), (27, 62), (28, 29), (28, 31), (29, 30), (32, 33), (32, 36), (33, 61), (34, 35), (34, 45), (35, 37), (36, 38), (37, 39), (38, 40), (39, 41), (40, 63), (41, 69), (42, 43), (42, 49), (43, 70), (44, 46), (45, 61), (46, 47), (47, 49), (48, 50), (48, 56), (50, 54), (51, 52), (51, 58), (52, 53), (53, 55), (54, 56), (55, 57), (57, 58), (59, 60), (63, 69), (65, 66), (65, 70), (66, 67), (67, 68)])
me_2x6x1_fractured_cell_002.attributes.new('sharp_edge', 'BOOLEAN', 'EDGE').data.foreach_set('value', [ (min(e.vertices), max(e.vertices)) in _k for e in me_2x6x1_fractured_cell_002.edges])
_uv = me_2x6x1_fractured_cell_002.uv_layers.new(name='UVMap')
_uv.uv.foreach_set('vector', [0.7146, 0.3656, 0.8228, 0.4871, 0.838, 0.5, 0.7007, 0.3495, 0.7086, 0.3446, 0.7146, 0.3656, 0.6967, 0.3495, 0.7006, 0.3369, 0.7227, 0.3494, 0.7086, 0.3446, 0.7006, 0.3369, 0.7032, 0.3257, 0.8566, 0.5186, 0.7227, 0.3494, 0.7074, 0.3257, 0.875, 0.537, 0.4526, 0.289, 0.4578, 0.287, 0.6225, 0.287, 0.6225, 0.3608, 0.6129, 0.361, 0.3775, 0.3677, 0.3775, 0.3174, 0.2502, 0.5325, 0.2411, 0.523, 0.2096, 0.4899, 0.2516, 0.4934, 0.2514, 0.5031, 0.2508, 0.5331, 0.7708, 0.5979, 0.7559, 0.5266, 0.7551, 0.4929, 0.8228, 0.4871, 0.7146, 0.3656, 0.7086, 0.3446, 0.7227, 0.3494, 0.8566, 0.5186, 0.8574, 0.5292, 0.5872, 0.3257, 0.7032, 0.3257, 0.7006, 0.3369, 0.5158, 0.3369, 0.5987, 0.213, 0.6225, 0.213, 0.7032, 0.3257, 0.5872, 0.3257, 0.5987, 0.213, 0.6225, 0.2054, 0.6225, 0.213, 0.5158, 0.3369, 0.7006, 0.3369, 0.6967, 0.3495, 0.462, 0.3495, 0.462, 0.3495, 0.6967, 0.3495, 0.6225, 0.287, 0.4578, 0.287, 0.838, 0.5, 0.8228, 0.4871, 0.7551, 0.4929, 0.7642, 0.5, 0.8574, 0.5292, 0.8566, 0.5186, 0.875, 0.537, 0.875, 0.5446, 0.2516, 0.4934, 0.2096, 0.4899, 0.1924, 0.5, 0.2427, 0.5, 1.0, 0.0, 1.0, 0.6675, 0.3316, 0.0, 0.0, 0.0, 1.0, 0.04568, 1.0, 0.9546, 0.6675, 0.6675, 0.8825, 0.2008, 0.8824, 0.8824, 0.1429, 0.1429, 0.8355, 0.1436, 1.0, 0.6684, 0.9765, 0.817, 0.9521, 0.8381, 0.1136, 0.0, 1.0, 0.0, 0.1951, 0.053, 1.0, 0.05235, 1.0, 1.0, 0.1136, 0.1136, 0.127, 0.07412, 1.0, 0.05291, 1.0, 1.0, 0.05235, 0.05235, 0.05846, 0.02468, 0.09253, 0.01765, 0.2308, 0.01766, 0.4935, 0.0256, 0.7288, 0.04818, 0.9008, 0.08196, 0.9833, 0.1218, 1.0, 0.1429, 1.0, 0.8824, 0.9546, 0.9546, 0.04568, 0.04568])
me_2x6x1_fractured_cell_002.materials.append(mat_material_002)
me_2x6x1_fractured_cell_002.use_remesh_fix_poles = True
me_2x6x1_fractured_cell_002.use_remesh_preserve_attributes = False
me_2x6x1_fractured_cell_002.use_mirror_vertex_groups = False
me_2x6x1_fractured_cell_002.update()
me_2x6x1_fractured_cell_002.normals_split_custom_set([tuple(v) for v in zip(*[iter([-0.268, 0.6469, 0.7139, -0.06914, 0.702, 0.7088, -0.07219, 0.7224, 0.6877, -0.268, 0.6469, 0.7139, -0.4951, 0.4951, 0.7139, -0.268, 0.6469, 0.7139, -0.268, 0.6469, 0.7139, -0.4951, 0.4951, 0.7139, -0.6469, 0.268, 0.7139, -0.4951, 0.4951, 0.7139, -0.4951, 0.4951, 0.7139, -0.6469, 0.268, 0.7139, -0.702, 0.06914, 0.7088, -0.6469, 0.268, 0.7139, -0.6469, 0.268, 0.7139, -0.7039, 0.03965, 0.7092, 0.0, 1.0, 6.993e-09, 0.0, 1.0, 6.993e-09, 0.0, 1.0, 6.993e-09, 0.0, 1.0, 6.993e-09, 0.0, 1.0, 6.993e-09, 0.0, 1.0, 6.993e-09, 0.0, 1.0, 6.993e-09, 0.0, 0.0, -1.0, 0.0, 0.0, -1.0, 0.0, 0.0, -1.0, 0.0, 0.0, -1.0, 0.0, 0.0, -1.0, 0.0, 0.0, -1.0, 3.816e-09, 0.0, 1.0, 3.816e-09, 0.0, 1.0, 3.816e-09, 0.0, 1.0, 3.816e-09, 0.0, 1.0, 3.816e-09, 0.0, 1.0, 3.816e-09, 0.0, 1.0, 3.816e-09, 0.0, 1.0, 3.816e-09, 0.0, 1.0, 3.816e-09, 0.0, 1.0, -0.8687, 0.4953, 0.0, -0.9239, 0.3827, 0.0, -0.7071, 0.7071, 0.0, -0.6181, 0.7861, 0.0, -0.9808, 0.1951, 0.0, -0.9808, 0.1951, 0.0, -0.9239, 0.3827, 0.0, -0.8687, 0.4953, 0.0, -1.0, 0.0, 0.0, -1.0, 0.0, 0.0, -1.0, 0.0, 0.0, -0.6181, 0.7861, 0.0, -0.7071, 0.7071, 0.0, -0.3827, 0.9239, 0.0, -0.2908, 0.9568, 0.0, -0.2908, 0.9568, 0.0, -0.3827, 0.9239, 0.0, -0.1951, 0.9808, 0.0, -0.1951, 0.9808, 0.0, -0.07219, 0.7224, 0.6877, -0.06914, 0.702, 0.7088, 0.0, 0.7071, 0.7071, 0.0, 0.7071, 0.7071, -0.7071, 0.0, 0.7071, -0.702, 0.06914, 0.7088, -0.7039, 0.03965, 0.7092, -0.7071, 0.0, 0.7071, 0.0, 0.7071, -0.7071, 0.0, 0.7071, -0.7071, 0.0, 0.7071, -0.7071, 0.0, 0.7071, -0.7071, 0.9775, 0.01071, 0.2106, 0.9775, 0.01071, 0.2106, 0.9775, 0.01071, 0.2106, -0.1681, -0.8289, -0.5335, -0.1681, -0.8289, -0.5335, -0.1681, -0.8289, -0.5335, -0.1681, -0.8289, -0.5335, -0.1817, -0.8217, -0.5401, -0.1817, -0.8217, -0.5401, -0.1817, -0.8217, -0.5401, -0.1817, -0.8217, -0.5401, 0.9761, 0.01299, 0.217, 0.9761, 0.01299, 0.217, 0.9761, 0.01299, 0.217, 0.9761, 0.01299, 0.217, 0.9761, 0.01299, 0.217, 0.976, 0.0116, 0.2176, 0.976, 0.0116, 0.2176, 0.976, 0.0116, 0.2176, 0.976, 0.0116, 0.2176, 0.976, 0.0116, 0.2176, 0.7891, -0.564, 0.2434, 0.7891, -0.564, 0.2434, 0.7891, -0.564, 0.2434, -0.1816, -0.8228, -0.5386, -0.1816, -0.8228, -0.5386, -0.1816, -0.8228, -0.5386, -0.1816, -0.8228, -0.5386, -0.1816, -0.8228, -0.5386, -0.1816, -0.8228, -0.5386, -0.1816, -0.8228, -0.5386, -0.1816, -0.8228, -0.5386, -0.1816, -0.8228, -0.5386, -0.1816, -0.8228, -0.5386, -0.1816, -0.8228, -0.5386])] * 3)])
me_2x6x1_fractured_cell_003 = bpy.data.meshes.new('2x6x1 Fractured_cell.003')
me_2x6x1_fractured_cell_003.from_pydata([(1.077, -0.4267, 0.4829), (1.079, -0.4467, 0.4629), (1.184, -0.4053, 0.4829), (1.192, -0.4241, 0.4629), (1.274, -0.3455, 0.4829), (1.288, -0.36, 0.4629), (-1.861, 1.161, -0.4178), (1.079, -0.4467, -0.4265), (-2.973, -0.4467, 0.4629), (1.192, -0.4241, -0.1943), (-2.972, -0.4267, 0.4829), (-1.824, 1.146, -0.5171), (-1.837, 1.118, -0.5171), (-2.552, -0.4467, -0.4971), (1.041, -0.4467, -0.4971), (1.02, -0.4267, -0.5171), (-2.534, -0.4267, -0.5171), (-2.063, 1.267, 0.4829), (-0.5943, 0.8534, -0.5171), (0.7817, 0.05752, -0.5171), (0.7665, 0.07486, -0.5171), (0.778, 0.06488, -0.5171), (0.04171, 0.702, -0.5171), (-2.464, 0.7004, 0.4829), (0.07808, 0.7579, 0.4829), (1.303, -0.3016, 0.4829), (1.288, -0.36, 0.04453), (1.304, -0.3367, 0.09598), (1.314, -0.3219, 0.3553), (1.318, -0.3159, 0.4629), (1.276, -0.3682, 0.01331), (1.184, -0.4053, 0.4829), (1.077, -0.4267, 0.4829), (1.079, -0.4467, 0.4629), (1.192, -0.4241, 0.4629), (1.274, -0.3455, 0.4829), (1.288, -0.36, 0.4629), (1.079, -0.4467, -0.4265), (1.192, -0.4241, -0.1943), (0.778, 0.06488, -0.5171), (0.7817, 0.05752, -0.5171), (1.02, -0.4267, -0.5171), (1.02, -0.4267, -0.5171), (-2.534, -0.4267, -0.5171), (-2.534, -0.4267, -0.5171), (-1.837, 1.118, -0.5171), (-1.824, 1.146, -0.5171), (-0.5943, 0.8534, -0.5171), (0.04171, 0.702, -0.5171), (0.7665, 0.07486, -0.5171), (-2.464, 0.7004, 0.4829), (-2.972, -0.4267, 0.4829), (-2.972, -0.4267, 0.4829), (1.303, -0.3016, 0.4829), (1.303, -0.3016, 0.4829), (0.07808, 0.7579, 0.4829), (-2.063, 1.267, 0.4829), (-2.973, -0.4467, 0.4629), (-2.973, -0.4467, 0.4629), (-2.552, -0.4467, -0.4971), (-2.552, -0.4467, -0.4971), (1.041, -0.4467, -0.4971), (1.041, -0.4467, -0.4971), (1.318, -0.3159, 0.4629), (1.318, -0.3159, 0.4629), (1.288, -0.36, 0.04453), (1.304, -0.3367, 0.09598), (1.314, -0.3219, 0.3553), (1.276, -0.3682, 0.01331)], [], [(31, 32, 33, 34), (35, 31, 34, 36), (38, 3, 1, 37), (39, 40, 41, 43, 45, 46, 47, 48, 49), (56, 23, 51, 0, 2, 4, 53, 55), (37, 1, 57, 59, 61), (63, 5, 65, 66, 67), (65, 5, 3, 38, 68), (54, 35, 36, 64), (58, 33, 32, 52), (62, 60, 44, 42), (6, 50, 17), (20, 22, 24, 25, 29, 28), (50, 6, 11, 12), (6, 18, 11), (8, 10, 50, 12, 16, 13), (20, 28, 27, 21), (19, 21, 27, 26, 30), (9, 7, 14, 15, 19, 30), (17, 24, 22, 18, 6)])
me_2x6x1_fractured_cell_003.polygons.foreach_set('use_smooth', [1, 1, 1, 1, 1, 0, 1, 1, 1, 1, 1, 0, 0, 0, 0, 0, 0, 0, 0, 0])
_k = set([(0, 2), (0, 51), (1, 3), (1, 57), (2, 4), (3, 5), (4, 53), (5, 63), (7, 9), (7, 14), (8, 10), (8, 13), (9, 30), (10, 50), (11, 12), (11, 18), (12, 16), (13, 16), (14, 15), (15, 19), (17, 24), (17, 50), (18, 22), (19, 21), (20, 21), (20, 22), (23, 51), (23, 56), (24, 25), (25, 29), (26, 27), (26, 30), (27, 28), (28, 29), (31, 32), (31, 35), (32, 52), (33, 34), (33, 58), (34, 36), (35, 54), (36, 64), (37, 38), (37, 61), (38, 68), (39, 40), (39, 49), (40, 41), (41, 43), (42, 44), (42, 62), (43, 45), (44, 60), (45, 46), (46, 47), (47, 48), (48, 49), (52, 58), (53, 55), (54, 64), (55, 56), (57, 59), (59, 61), (60, 62), (63, 67), (65, 66), (65, 68), (66, 67)])
me_2x6x1_fractured_cell_003.attributes.new('sharp_edge', 'BOOLEAN', 'EDGE').data.foreach_set('value', [ (min(e.vertices), max(e.vertices)) in _k for e in me_2x6x1_fractured_cell_003.edges])
_uv = me_2x6x1_fractured_cell_003.uv_layers.new(name='UVMap')
_uv.uv.foreach_set('vector', [0.6359, 0.7591, 0.6609, 0.7489, 0.662, 0.75, 0.6326, 0.7643, 0.6304, 0.7445, 0.6359, 0.7591, 0.63, 0.7643, 0.626, 0.7464, 0.452, 0.7643, 0.63, 0.7643, 0.6225, 0.787, 0.3955, 0.787, 0.3404, 0.6865, 0.3405, 0.6874, 0.3373, 0.7489, 0.221, 0.7479, 0.2506, 0.5466, 0.2511, 0.543, 0.2898, 0.5835, 0.3121, 0.604, 0.34, 0.6852, 0.7558, 0.5268, 0.7709, 0.5986, 0.7933, 0.7478, 0.6609, 0.7489, 0.6359, 0.7591, 0.6304, 0.7445, 0.6291, 0.7358, 0.6866, 0.5969, 0.3955, 0.787, 0.6225, 0.787, 0.6225, 0.9188, 0.3775, 0.9052, 0.3775, 0.7882, 0.6248, 0.7376, 0.626, 0.7464, 0.5162, 0.7464, 0.5295, 0.7417, 0.597, 0.7388, 0.5162, 0.7464, 0.626, 0.7464, 0.63, 0.7643, 0.452, 0.7643, 0.508, 0.7487, 0.6291, 0.7358, 0.6304, 0.7445, 0.626, 0.7464, 0.6248, 0.7376, 0.7938, 0.75, 0.662, 0.75, 0.6609, 0.7489, 0.7933, 0.7478, 0.3368, 0.75, 0.2198, 0.75, 0.221, 0.7479, 0.3373, 0.7489, 0.0, 0.0, 0.9474, 0.0, 0.9474, 0.9474, 0.9547, 0.0, 1.0, 0.04522, 1.0, 0.9542, 0.08909, 0.04391, 0.07777, 0.01442, 0.1612, 0.0, 1.0, 0.05261, 1.0, 1.0, 0.3345, 0.3345, 0.04538, 0.0, 1.0, 1.0, 0.3337, 0.3337, 1.0, 0.3345, 0.9364, 0.04258, 0.9545, 0.05959, 0.9545, 0.9545, 0.04538, 0.04538, 0.9899, 0.04524, 0.06342, 0.04233, 1.0, 0.04531, 1.0, 0.8388, 0.1751, 0.0, 0.938, 0.0, 1.0, 0.9327, 0.938, 0.938, 0.1751, 0.1751, 0.7192, 0.1981, 1.0, 0.2163, 0.4968, 0.1225, 0.8105, 0.08478, 0.9059, 0.08485, 0.9329, 0.1185, 0.9327, 0.9327, 0.2163, 0.2163, 1.0, 0.9474, 0.04584, 0.0, 0.9548, 0.0, 1.0, 0.3337, 1.0, 0.0])
me_2x6x1_fractured_cell_003.materials.append(mat_material_002)
me_2x6x1_fractured_cell_003.use_remesh_fix_poles = True
me_2x6x1_fractured_cell_003.use_remesh_preserve_attributes = False
me_2x6x1_fractured_cell_003.use_mirror_vertex_groups = False
me_2x6x1_fractured_cell_003.update()
me_2x6x1_fractured_cell_003.normals_split_custom_set([tuple(v) for v in zip(*[iter([0.268, -0.6469, 0.7139, 0.06914, -0.702, 0.7088, 0.07219, -0.7224, 0.6877, 0.268, -0.6469, 0.7139, 0.4951, -0.4951, 0.7139, 0.268, -0.6469, 0.7139, 0.268, -0.6469, 0.7139, 0.4951, -0.4951, 0.7139, 0.2494, -0.9684, 1.744e-08, 0.3827, -0.9239, 6.111e-08, 0.1951, -0.9808, 0.0, 0.1951, -0.9808, 0.0, 1.596e-08, 0.0, -1.0, 1.596e-08, 0.0, -1.0, 1.596e-08, 0.0, -1.0, 1.596e-08, 0.0, -1.0, 1.596e-08, 0.0, -1.0, 1.596e-08, 0.0, -1.0, 1.596e-08, 0.0, -1.0, 1.596e-08, 0.0, -1.0, 1.596e-08, 0.0, -1.0, 1.261e-08, 0.0, 1.0, 1.261e-08, 0.0, 1.0, 1.261e-08, 0.0, 1.0, 1.261e-08, 0.0, 1.0, 1.261e-08, 0.0, 1.0, 1.261e-08, 0.0, 1.0, 1.261e-08, 0.0, 1.0, 1.261e-08, 0.0, 1.0, 0.0, -1.0, -3.234e-08, 0.0, -1.0, -3.234e-08, 0.0, -1.0, -3.234e-08, 0.0, -1.0, -3.234e-08, 0.0, -1.0, -3.234e-08, 0.8315, -0.5556, -1.044e-07, 0.7071, -0.7071, 7.861e-09, 0.6047, -0.7964, 8.573e-08, 0.8315, -0.5556, -1.044e-07, 0.8315, -0.5556, -1.044e-07, 0.6047, -0.7964, 8.573e-08, 0.7071, -0.7071, 7.861e-09, 0.3827, -0.9239, 6.111e-08, 0.2494, -0.9684, 1.744e-08, 0.5556, -0.8315, 1.199e-07, 0.5879, -0.3928, 0.7071, 0.4951, -0.4951, 0.7139, 0.4951, -0.4951, 0.7139, 0.5879, -0.3928, 0.7071, 0.0, -0.7071, 0.7071, 0.07219, -0.7224, 0.6877, 0.06914, -0.702, 0.7088, 0.0, -0.7071, 0.7071, 0.0, -0.7071, -0.7071, 0.0, -0.7071, -0.7071, 0.0, -0.7071, -0.7071, 0.0, -0.7071, -0.7071, -0.7915, 0.5604, -0.2438, -0.7915, 0.5604, -0.2438, -0.7915, 0.5604, -0.2438, 0.6528, 0.7546, -0.06608, 0.6528, 0.7546, -0.06608, 0.6528, 0.7546, -0.06608, 0.6528, 0.7546, -0.06608, 0.6528, 0.7546, -0.06608, 0.6528, 0.7546, -0.06608, -0.8451, 0.3879, -0.368, -0.8451, 0.3879, -0.368, -0.8451, 0.3879, -0.368, -0.8451, 0.3879, -0.368, 0.231, 0.9708, -0.06395, 0.231, 0.9708, -0.06395, 0.231, 0.9708, -0.06395, -0.8465, 0.3819, -0.371, -0.8465, 0.3819, -0.371, -0.8465, 0.3819, -0.371, -0.8465, 0.3819, -0.371, -0.8465, 0.3819, -0.371, -0.8465, 0.3819, -0.371, 0.6543, 0.7532, -0.06784, 0.6543, 0.7532, -0.06784, 0.6543, 0.7532, -0.06784, 0.6543, 0.7532, -0.06784, 0.8081, 0.405, -0.4278, 0.8081, 0.405, -0.4278, 0.8081, 0.405, -0.4278, 0.8081, 0.405, -0.4278, 0.8081, 0.405, -0.4278, 0.8084, 0.3986, -0.4331, 0.8084, 0.3986, -0.4331, 0.8084, 0.3986, -0.4331, 0.8084, 0.3986, -0.4331, 0.8084, 0.3986, -0.4331, 0.8084, 0.3986, -0.4331, 0.2311, 0.9709, -0.06257, 0.2311, 0.9709, -0.06257, 0.2311, 0.9709, -0.06257, 0.2311, 0.9709, -0.06257, 0.2311, 0.9709, -0.06257])] * 3)])
me_2x6x1_fractured_cell_004 = bpy.data.meshes.new('2x6x1 Fractured_cell.004')
me_2x6x1_fractured_cell_004.from_pydata([(0.126, 1.084, -0.09715), (0.106, 1.082, -0.1171), (0.08461, 1.19, -0.1171), (0.1035, 1.197, -0.09715), (0.106, -0.3217, -0.1171), (0.126, -0.3236, -0.09715), (-0.1701, -0.6197, -0.09715), (-0.1721, -0.5997, -0.1171), (0.08461, -0.4291, -0.1171), (0.1035, -0.4369, -0.09715), (0.02485, -0.5186, -0.1171), (0.03927, -0.533, -0.09715), (-0.0646, -0.5783, -0.1171), (-0.0568, -0.5972, -0.09715), (0.126, -0.3236, 0.4918), (-0.1701, -0.6197, -0.03048), (-0.0568, -0.5972, 0.2018), (0.0551, 1.234, -0.1171), (0.07804, 1.236, -0.09715), (-0.2058, -0.6197, -0.09715), (-0.4685, -0.1084, -0.1171), (-0.2264, -0.5997, -0.1171), (0.1035, 1.197, -0.06103), (0.126, 1.084, -0.001143), (0.03927, -0.533, 0.4403), (0.05563, -0.5085, 0.4933), (0.1035, -0.4369, 0.5112), (0.106, 1.082, -0.1171), (0.08461, 1.19, -0.1171), (0.1035, 1.197, -0.09715), (0.126, 1.084, -0.09715), (-0.1721, -0.5997, -0.1171), (-0.0646, -0.5783, -0.1171), (-0.0568, -0.5972, -0.09715), (-0.1701, -0.6197, -0.09715), (0.02485, -0.5186, -0.1171), (0.03927, -0.533, -0.09715), (0.08461, -0.4291, -0.1171), (0.1035, -0.4369, -0.09715), (0.106, -0.3217, -0.1171), (0.126, -0.3236, -0.09715), (-0.0568, -0.5972, 0.2018), (-0.1701, -0.6197, -0.03048), (0.0551, 1.234, -0.1171), (0.0551, 1.234, -0.1171), (-0.2264, -0.5997, -0.1171), (-0.2264, -0.5997, -0.1171), (-0.4685, -0.1084, -0.1171), (0.07804, 1.236, -0.09715), (0.07804, 1.236, -0.09715), (0.1035, 1.197, -0.06103), (-0.2058, -0.6197, -0.09715), (-0.2058, -0.6197, -0.09715), (0.126, 1.084, -0.001143), (0.05563, -0.5085, 0.4933), (0.03927, -0.533, 0.4403), (0.1035, -0.4369, 0.5112), (0.126, -0.3236, 0.4918)], [], [(27, 28, 29, 30), (31, 32, 33, 34), (32, 35, 36, 33), (35, 37, 38, 36), (37, 39, 40, 38), (39, 27, 30, 40), (42, 6, 13, 41), (43, 2, 1, 4, 8, 10, 12, 7, 45, 47), (50, 3, 48), (6, 42, 51), (53, 0, 3, 50), (54, 55, 11, 9, 56), (41, 13, 11, 55), (56, 9, 5, 57), (57, 5, 0, 53), (49, 29, 28, 44), (46, 31, 34, 52), (15, 16, 24, 25, 20, 21, 19), (18, 17, 20, 25, 26, 14, 23, 22)])
me_2x6x1_fractured_cell_004.polygons.foreach_set('use_smooth', [1, 1, 1, 1, 1, 1, 1, 1, 1, 0, 1, 1, 1, 1, 0, 1, 1, 0, 0])
_k = set([(0, 3), (0, 5), (1, 2), (1, 4), (2, 43), (3, 48), (4, 8), (5, 9), (6, 13), (6, 51), (7, 12), (7, 45), (8, 10), (9, 11), (10, 12), (11, 13), (14, 23), (14, 26), (15, 16), (15, 19), (16, 24), (17, 18), (17, 20), (18, 22), (19, 21), (20, 21), (22, 23), (24, 25), (25, 26), (27, 28), (27, 39), (28, 44), (29, 30), (29, 49), (30, 40), (31, 32), (31, 46), (32, 35), (33, 34), (33, 36), (34, 52), (35, 37), (36, 38), (37, 39), (38, 40), (41, 42), (41, 55), (42, 51), (43, 47), (44, 49), (45, 47), (46, 52), (48, 50), (50, 53), (53, 57), (54, 55), (54, 56), (56, 57)])
me_2x6x1_fractured_cell_004.attributes.new('sharp_edge', 'BOOLEAN', 'EDGE').data.foreach_set('value', [ (min(e.vertices), max(e.vertices)) in _k for e in me_2x6x1_fractured_cell_004.edges])
_uv = me_2x6x1_fractured_cell_004.uv_layers.new(name='UVMap')
_uv.uv.foreach_set('vector', [0.3729, 0.537, 0.3722, 0.523, 0.3766, 0.5228, 0.3775, 0.537, 0.3391, 0.7489, 0.3641, 0.7591, 0.3674, 0.7643, 0.338, 0.75, 0.3641, 0.7591, 0.3696, 0.7445, 0.374, 0.7464, 0.37, 0.7643, 0.3696, 0.7445, 0.3722, 0.7269, 0.3766, 0.7272, 0.374, 0.7464, 0.3722, 0.7269, 0.3729, 0.7128, 0.3775, 0.713, 0.3766, 0.7272, 0.3729, 0.7128, 0.3729, 0.537, 0.3775, 0.537, 0.3775, 0.713, 0.3945, 0.787, 0.3775, 0.787, 0.37, 0.7643, 0.451, 0.7643, 0.3709, 0.5143, 0.3722, 0.523, 0.3729, 0.537, 0.3729, 0.7128, 0.3722, 0.7269, 0.3696, 0.7445, 0.3641, 0.7591, 0.3391, 0.7489, 0.3374, 0.7489, 0.3406, 0.6865, 0.3859, 0.5228, 0.3766, 0.5228, 0.3755, 0.5152, 0.3775, 0.787, 0.3945, 0.787, 0.3775, 0.7882, 0.402, 0.537, 0.3775, 0.537, 0.3766, 0.5228, 0.3859, 0.5228, 0.5289, 0.7415, 0.5151, 0.7464, 0.374, 0.7464, 0.3766, 0.7272, 0.533, 0.7272, 0.451, 0.7643, 0.37, 0.7643, 0.374, 0.7464, 0.5151, 0.7464, 0.533, 0.7272, 0.3766, 0.7272, 0.3775, 0.713, 0.5278, 0.713, 0.5278, 0.713, 0.3775, 0.713, 0.3775, 0.537, 0.402, 0.537, 0.3755, 0.5152, 0.3766, 0.5228, 0.3722, 0.523, 0.3709, 0.5143, 0.3374, 0.7489, 0.3391, 0.7489, 0.338, 0.75, 0.3368, 0.75, 0.9353, 0.1709, 0.9316, 0.4613, 0.8589, 0.7592, 0.8255, 0.8255, 0.06255, 0.06255, 0.8889, 0.06264, 0.9255, 0.08764, 0.0987, 0.08709, 0.1085, 0.0621, 1.0, 0.06255, 1.0, 0.8255, 0.9447, 0.8478, 0.8779, 0.8235, 0.6702, 0.1703, 0.8407, 0.1145])
me_2x6x1_fractured_cell_004.materials.append(mat_material_002)
me_2x6x1_fractured_cell_004.use_remesh_fix_poles = True
me_2x6x1_fractured_cell_004.use_remesh_preserve_attributes = False
me_2x6x1_fractured_cell_004.use_mirror_vertex_groups = False
me_2x6x1_fractured_cell_004.update()
me_2x6x1_fractured_cell_004.normals_split_custom_set([tuple(v) for v in zip(*[iter([0.702, 0.06914, -0.7088, 0.6469, 0.268, -0.7139, 0.6469, 0.268, -0.7139, 0.7066, 0.01022, -0.7076, 0.06914, -0.702, -0.7088, 0.268, -0.6469, -0.7139, 0.268, -0.6469, -0.7139, 0.03965, -0.7039, -0.7092, 0.268, -0.6469, -0.7139, 0.4951, -0.4951, -0.7139, 0.4951, -0.4951, -0.7139, 0.268, -0.6469, -0.7139, 0.4951, -0.4951, -0.7139, 0.6469, -0.268, -0.7139, 0.6469, -0.268, -0.7139, 0.4951, -0.4951, -0.7139, 0.6469, -0.268, -0.7139, 0.702, -0.06914, -0.7088, 0.7066, -0.01022, -0.7076, 0.6469, -0.268, -0.7139, 0.702, -0.06914, -0.7088, 0.702, 0.06914, -0.7088, 0.7066, 0.01022, -0.7076, 0.7066, -0.01022, -0.7076, 0.1951, -0.9808, 0.0, 0.1951, -0.9808, 0.0, 0.3827, -0.9239, 0.0, 0.5076, -0.8616, 0.0, -3.595e-08, 0.0, -1.0, -3.595e-08, 0.0, -1.0, -3.595e-08, 0.0, -1.0, -3.595e-08, 0.0, -1.0, -3.595e-08, 0.0, -1.0, -3.595e-08, 0.0, -1.0, -3.595e-08, 0.0, -1.0, -3.595e-08, 0.0, -1.0, -3.595e-08, 0.0, -1.0, -3.595e-08, 0.0, -1.0, 0.9506, 0.3104, 0.0, 0.9239, 0.3827, 0.0, 0.8315, 0.5556, 0.0, 0.0, -1.0, 0.0, 0.0, -1.0, 0.0, 0.0, -1.0, 0.0, 0.9808, 0.1951, 0.0, 0.9808, 0.1951, 0.0, 0.9239, 0.3827, 0.0, 0.9506, 0.3104, 0.0, 0.8315, -0.5556, 5.462e-08, 0.7988, -0.6016, 4.708e-08, 0.7071, -0.7071, 2.784e-08, 0.9239, -0.3827, 2.784e-08, 0.9249, -0.3802, 2.746e-08, 0.5076, -0.8616, 0.0, 0.3827, -0.9239, 0.0, 0.7071, -0.7071, 2.784e-08, 0.7988, -0.6016, 4.708e-08, 0.9249, -0.3802, 2.746e-08, 0.9239, -0.3827, 2.784e-08, 0.9808, -0.1951, 0.0, 0.9808, -0.1951, 0.0, 1.0, 0.0, 0.0, 1.0, 0.0, 0.0, 1.0, 0.0, 0.0, 1.0, 0.0, 0.0, 0.5879, 0.3928, -0.7071, 0.6469, 0.268, -0.7139, 0.6469, 0.268, -0.7139, 0.5879, 0.3928, -0.7071, 0.0, -0.7071, -0.7071, 0.06914, -0.702, -0.7088, 0.03965, -0.7039, -0.7092, 0.0, -0.7071, -0.7071, -0.8086, -0.3984, 0.433, -0.8086, -0.3984, 0.433, -0.8086, -0.3984, 0.433, -0.8086, -0.3984, 0.433, -0.8086, -0.3984, 0.433, -0.8086, -0.3984, 0.433, -0.8086, -0.3984, 0.433, -0.6464, 0.2521, 0.7202, -0.6464, 0.2521, 0.7202, -0.6464, 0.2521, 0.7202, -0.6464, 0.2521, 0.7202, -0.6464, 0.2521, 0.7202, -0.6464, 0.2521, 0.7202, -0.6464, 0.2521, 0.7202, -0.6464, 0.2521, 0.7202])] * 3)])
me_2x6x1_fractured_cell_005 = bpy.data.meshes.new('2x6x1 Fractured_cell.005')
me_2x6x1_fractured_cell_005.from_pydata([(-0.6561, -0.1582, -0.323), (1.71, 0.2317, -0.4006), (-0.6439, 0.2317, -0.4006), (-0.8386, 0.2317, 0.4733), (-0.8577, 0.2317, 0.5594), (1.716, 0.2317, 0.5594), (-0.6356, -0.09907, -0.4206), (-0.6362, -0.06759, -0.4206), (-0.6364, -0.05266, -0.4206), (-0.6393, 0.2117, -0.4206), (1.699, 0.2117, -0.4206), (-0.6144, -0.1753, -0.4206), (-0.6205, -0.1736, -0.4206), (1.245, -0.6181, -0.4206), (-0.8584, -0.04677, 0.5794), (-0.8573, -0.05194, 0.5794), (-0.8619, 0.2117, 0.5794), (1.282, -0.5619, 0.5794), (1.705, 0.2117, 0.5794), (-0.6439, 0.2317, -0.4006), (-0.6439, 0.2317, -0.4006), (-0.8386, 0.2317, 0.4733), (-0.8577, 0.2317, 0.5594), (-0.8577, 0.2317, 0.5594), (1.716, 0.2317, 0.5594), (1.716, 0.2317, 0.5594), (1.71, 0.2317, -0.4006), (1.71, 0.2317, -0.4006), (-0.6205, -0.1736, -0.4206), (-0.6356, -0.09907, -0.4206), (-0.6362, -0.06759, -0.4206), (-0.6364, -0.05266, -0.4206), (-0.6393, 0.2117, -0.4206), (-0.6393, 0.2117, -0.4206), (1.699, 0.2117, -0.4206), (1.699, 0.2117, -0.4206), (1.245, -0.6181, -0.4206), (-0.6144, -0.1753, -0.4206), (-0.8573, -0.05194, 0.5794), (1.282, -0.5619, 0.5794), (1.705, 0.2117, 0.5794), (1.705, 0.2117, 0.5794), (-0.8619, 0.2117, 0.5794), (-0.8619, 0.2117, 0.5794), (-0.8584, -0.04677, 0.5794)], [], [(19, 21, 22, 24, 26), (28, 29, 30, 31, 32, 34, 36, 37), (44, 15, 39, 40, 42), (25, 23, 43, 41), (35, 33, 20, 27), (38, 11, 13, 17), (38, 0, 12, 11), (6, 12, 0), (3, 8, 7, 14, 16, 4), (0, 38, 14, 7, 6), (9, 8, 3, 2), (1, 5, 18, 17, 13, 10)])
me_2x6x1_fractured_cell_005.polygons.foreach_set('use_smooth', [0, 1, 1, 1, 1, 0, 0, 0, 0, 0, 0, 0])
_k = set([(1, 5), (1, 10), (2, 3), (2, 9), (3, 4), (4, 16), (5, 18), (6, 7), (6, 12), (7, 8), (8, 9), (10, 13), (11, 12), (11, 13), (14, 16), (14, 38), (15, 39), (15, 44), (17, 18), (17, 38), (19, 21), (19, 26), (20, 27), (20, 33), (21, 22), (22, 24), (23, 25), (23, 43), (24, 26), (25, 41), (27, 35), (28, 29), (28, 37), (29, 30), (30, 31), (31, 32), (32, 34), (33, 35), (34, 36), (36, 37), (39, 40), (40, 42), (41, 43), (42, 44)])
me_2x6x1_fractured_cell_005.attributes.new('sharp_edge', 'BOOLEAN', 'EDGE').data.foreach_set('value', [ (min(e.vertices), max(e.vertices)) in _k for e in me_2x6x1_fractured_cell_005.edges])
_uv = me_2x6x1_fractured_cell_005.uv_layers.new(name='UVMap')
_uv.uv.foreach_set('vector', [0.3775, 0.3678, 0.6005, 0.3614, 0.6225, 0.3608, 0.6225, 0.4446, 0.3775, 0.4444, 0.2511, 0.5428, 0.2509, 0.5332, 0.251, 0.5291, 0.251, 0.5272, 0.2517, 0.4935, 0.3218, 0.4994, 0.3121, 0.6038, 0.2513, 0.543, 0.7558, 0.5259, 0.7558, 0.5265, 0.6866, 0.5967, 0.6781, 0.4994, 0.755, 0.4929, 0.6804, 0.5, 0.7642, 0.5, 0.755, 0.4929, 0.6781, 0.4994, 0.3218, 0.4994, 0.2517, 0.4935, 0.2428, 0.5, 0.3194, 0.5, 1.0, 0.04588, 1.0, 0.9543, 0.9541, 0.9541, 0.04534, 0.04534, 0.053, 0.0, 1.0, 0.0, 1.0, 0.66, 0.9543, 0.9543, 0.6603, 0.0, 0.66, 0.66, 0.0, 0.0, 0.1416, 0.0, 0.9544, 0.0, 1.0, 0.04561, 1.0, 0.9541, 0.2095, 0.1643, 0.1471, 0.08372, 1.0, 0.0, 1.0, 0.947, 0.9541, 0.9541, 0.04561, 0.04561, 0.3397, 0.0, 0.9548, 0.2, 0.9544, 0.9544, 0.1416, 0.1416, 0.9366, 0.1429, 0.9959, 0.9365, 0.1229, 0.06374, 0.1285, 0.04555, 1.0, 0.04534, 1.0, 0.9541, 0.08064, 0.03526])
me_2x6x1_fractured_cell_005.materials.append(mat_material_002)
me_2x6x1_fractured_cell_005.use_remesh_fix_poles = True
me_2x6x1_fractured_cell_005.use_remesh_preserve_attributes = False
me_2x6x1_fractured_cell_005.use_mirror_vertex_groups = False
me_2x6x1_fractured_cell_005.update()
me_2x6x1_fractured_cell_005.normals_split_custom_set([tuple(v) for v in zip(*[iter([0.0, 1.0, -1.55e-08, 0.0, 1.0, -1.55e-08, 0.0, 1.0, -1.55e-08, 0.0, 1.0, -1.55e-08, 0.0, 1.0, -1.55e-08, 1.122e-08, 0.0, -1.0, 1.122e-08, 0.0, -1.0, 1.122e-08, 0.0, -1.0, 1.122e-08, 0.0, -1.0, 1.122e-08, 0.0, -1.0, 1.122e-08, 0.0, -1.0, 1.122e-08, 0.0, -1.0, 1.122e-08, 0.0, -1.0, 0.0, 0.0, 1.0, 0.0, 0.0, 1.0, 0.0, 0.0, 1.0, 0.0, 0.0, 1.0, 0.0, 0.0, 1.0, 0.0, 0.7071, 0.7071, 0.0, 0.7071, 0.7071, 0.0, 0.7071, 0.7071, 0.0, 0.7071, 0.7071, 0.0, 0.7071, -0.7071, 0.0, 0.7071, -0.7071, 0.0, 0.7071, -0.7071, 0.0, 0.7071, -0.7071, -0.2313, -0.9708, 0.06334, -0.2313, -0.9708, 0.06334, -0.2313, -0.9708, 0.06334, -0.2313, -0.9708, 0.06334, -0.2712, -0.9611, 0.05271, -0.2712, -0.9611, 0.05271, -0.2712, -0.9611, 0.05271, -0.2712, -0.9611, 0.05271, -0.932, -0.188, -0.31, -0.932, -0.188, -0.31, -0.932, -0.188, -0.31, -0.9762, -0.01328, -0.2166, -0.9762, -0.01328, -0.2166, -0.9762, -0.01328, -0.2166, -0.9762, -0.01328, -0.2166, -0.9762, -0.01328, -0.2166, -0.9762, -0.01328, -0.2166, -0.9761, -0.02677, -0.2155, -0.9761, -0.02677, -0.2155, -0.9761, -0.02677, -0.2155, -0.9761, -0.02677, -0.2155, -0.9761, -0.02677, -0.2155, -0.976, -0.01069, -0.2174, -0.976, -0.01069, -0.2174, -0.976, -0.01069, -0.2174, -0.976, -0.01069, -0.2174, 0.8772, -0.4801, -0.005462, 0.8772, -0.4801, -0.005462, 0.8772, -0.4801, -0.005462, 0.8772, -0.4801, -0.005462, 0.8772, -0.4801, -0.005462, 0.8772, -0.4801, -0.005462])] * 3)])

# ---- objects
ob_2x6x1_fractured_cell = bpy.data.objects.new('2x6x1 Fractured_cell', me_2x6x1_fractured_cell_007)
ob_2x6x1_fractured_cell_001 = bpy.data.objects.new('2x6x1 Fractured_cell.001', me_2x6x1_fractured_cell_008)
ob_2x6x1_fractured_cell_002 = bpy.data.objects.new('2x6x1 Fractured_cell.002', me_2x6x1_fractured_cell_001)
ob_2x6x1_fractured_cell_003 = bpy.data.objects.new('2x6x1 Fractured_cell.003', me_2x6x1_fractured_cell_002)
ob_2x6x1_fractured_cell_004 = bpy.data.objects.new('2x6x1 Fractured_cell.004', me_2x6x1_fractured_cell_003)
ob_2x6x1_fractured_cell_005 = bpy.data.objects.new('2x6x1 Fractured_cell.005', me_2x6x1_fractured_cell_004)
ob_2x6x1_fractured_cell_006 = bpy.data.objects.new('2x6x1 Fractured_cell.006', me_2x6x1_fractured_cell_005)

# ---- transforms, parenting, visibility, modifiers, constraints
ob_2x6x1_fractured_cell.location = (2.704, 0.359, 0.5526)
ob_2x6x1_fractured_cell.lineart.crease_threshold = 0.0
ob_2x6x1_fractured_cell_001.location = (-2.812, -0.9429, 0.02691)
ob_2x6x1_fractured_cell_001.lineart.crease_threshold = 0.0
ob_2x6x1_fractured_cell_002.location = (-2.398, -0.07301, 0.3658)
ob_2x6x1_fractured_cell_002.lineart.crease_threshold = 0.0
ob_2x6x1_fractured_cell_003.location = (-1.865, 0.839, 0.6291)
ob_2x6x1_fractured_cell_003.lineart.crease_threshold = 0.0
ob_2x6x1_fractured_cell_004.location = (1.625, -0.5533, 0.5171)
ob_2x6x1_fractured_cell_004.lineart.crease_threshold = 0.0
ob_2x6x1_fractured_cell_005.location = (2.874, -0.3803, 0.1171)
ob_2x6x1_fractured_cell_005.lineart.crease_threshold = 0.0
ob_2x6x1_fractured_cell_006.location = (0.4217, 0.7683, 0.4206)
ob_2x6x1_fractured_cell_006.lineart.crease_threshold = 0.0

# ---- collection membership
col_collection.objects.link(ob_2x6x1_fractured_cell)
col_collection.objects.link(ob_2x6x1_fractured_cell_001)
col_collection.objects.link(ob_2x6x1_fractured_cell_002)
col_collection.objects.link(ob_2x6x1_fractured_cell_003)
col_collection.objects.link(ob_2x6x1_fractured_cell_004)
col_collection.objects.link(ob_2x6x1_fractured_cell_005)
col_collection.objects.link(ob_2x6x1_fractured_cell_006)

# ---- scene / render settings (as saved in the file)
scene.frame_start = 1; scene.frame_end = 250; scene.frame_set(1)
scene.render.engine = 'BLENDER_EEVEE_NEXT'
scene.cycles.use_denoising = False
scene.cycles.samples = 128
scene.cycles.sampling_pattern = 'TABULATED_SOBOL'
scene.cycles.use_adaptive_sampling = False
scene.cycles.use_light_tree = False
scene.view_settings.view_transform = 'Filmic'
bpy.context.view_layer.update()

# ---- added for rendering (the .blend has no active camera and no usable light): camera, sun
cam_auto = bpy.data.cameras.new('AutoCamera')
cam_auto.lens = 50.0
cam_auto.sensor_width = 36.0
cam_auto.clip_end = 1000.0
ob_auto_camera = bpy.data.objects.new('AutoCamera', cam_auto)
scene.collection.objects.link(ob_auto_camera)
ob_auto_camera.location = (5.92433, -7.10919, 5.23946)
ob_auto_camera.rotation_euler = (1.09748, -7.21219e-08, 0.694738)
scene.camera = ob_auto_camera
light_auto_sun = bpy.data.lights.new('AutoSun', 'SUN')
light_auto_sun.energy = 3.0
light_auto_sun.angle = 0.0523599
ob_auto_sun = bpy.data.objects.new('AutoSun', light_auto_sun)
scene.collection.objects.link(ob_auto_sun)
ob_auto_sun.rotation_euler = (0.872665, 0.174533, 0.523599)
bpy.context.view_layer.update()
